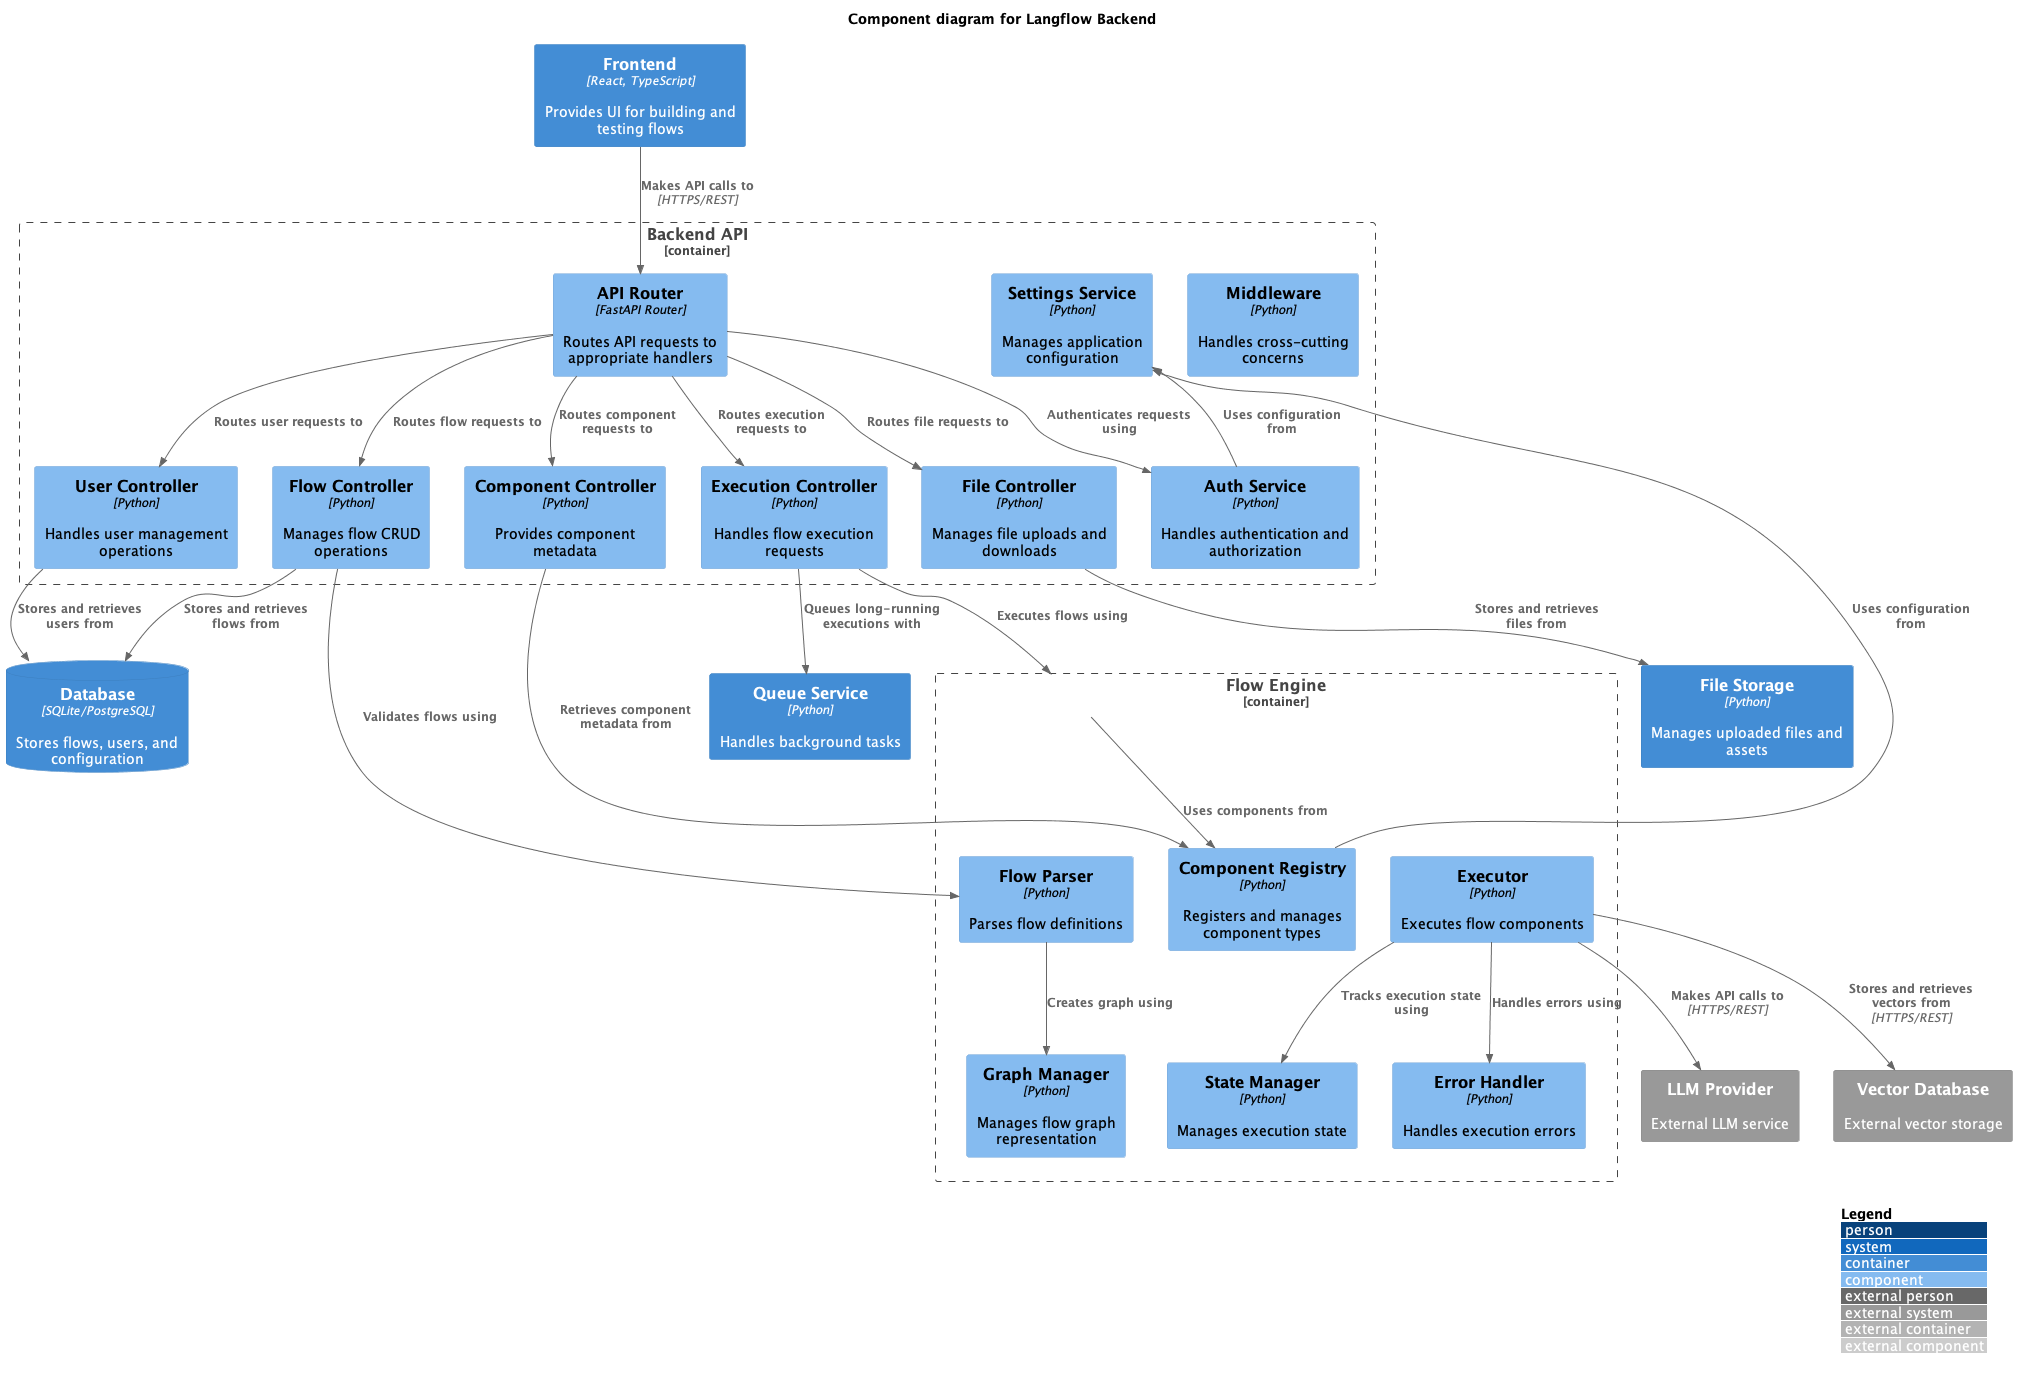

The diagram above was rendered by PlantUML. Its source (embedded in the PNG):
@startuml C4_Component
!include https://raw.githubusercontent.com/plantuml-stdlib/C4-PlantUML/master/C4_Component.puml

LAYOUT_WITH_LEGEND()

title Component diagram for Langflow Backend

Container_Boundary(api_server, "Backend API") {
    Component(api_router, "API Router", "FastAPI Router", "Routes API requests to appropriate handlers")
    Component(auth_service, "Auth Service", "Python", "Handles authentication and authorization")
    Component(settings_service, "Settings Service", "Python", "Manages application configuration")
    Component(user_controller, "User Controller", "Python", "Handles user management operations")
    Component(flow_controller, "Flow Controller", "Python", "Manages flow CRUD operations")
    Component(component_controller, "Component Controller", "Python", "Provides component metadata")
    Component(execution_controller, "Execution Controller", "Python", "Handles flow execution requests")
    Component(file_controller, "File Controller", "Python", "Manages file uploads and downloads")
    Component(middleware, "Middleware", "Python", "Handles cross-cutting concerns")
}

Container_Boundary(flow_engine, "Flow Engine") {
    Component(flow_parser, "Flow Parser", "Python", "Parses flow definitions")
    Component(graph_manager, "Graph Manager", "Python", "Manages flow graph representation")
    Component(component_registry, "Component Registry", "Python", "Registers and manages component types")
    Component(executor, "Executor", "Python", "Executes flow components")
    Component(state_manager, "State Manager", "Python", "Manages execution state")
    Component(error_handler, "Error Handler", "Python", "Handles execution errors")
}

Container(web_app, "Frontend", "React, TypeScript", "Provides UI for building and testing flows")
ContainerDb(database, "Database", "SQLite/PostgreSQL", "Stores flows, users, and configuration")
Container(file_storage, "File Storage", "Python", "Manages uploaded files and assets")
Container(queue_service, "Queue Service", "Python", "Handles background tasks")

System_Ext(llm_provider, "LLM Provider", "External LLM service")
System_Ext(vector_db, "Vector Database", "External vector storage")

Rel(web_app, api_router, "Makes API calls to", "HTTPS/REST")
Rel(api_router, auth_service, "Authenticates requests using")
Rel(api_router, user_controller, "Routes user requests to")
Rel(api_router, flow_controller, "Routes flow requests to")
Rel(api_router, component_controller, "Routes component requests to")
Rel(api_router, execution_controller, "Routes execution requests to")
Rel(api_router, file_controller, "Routes file requests to")

Rel(flow_controller, database, "Stores and retrieves flows from")
Rel(user_controller, database, "Stores and retrieves users from")
Rel(file_controller, file_storage, "Stores and retrieves files from")

Rel(execution_controller, flow_engine, "Executes flows using")
Rel(execution_controller, queue_service, "Queues long-running executions with")

Rel(flow_engine, component_registry, "Uses components from")
Rel(flow_parser, graph_manager, "Creates graph using")
Rel(executor, state_manager, "Tracks execution state using")
Rel(executor, error_handler, "Handles errors using")

Rel(executor, llm_provider, "Makes API calls to", "HTTPS/REST")
Rel(executor, vector_db, "Stores and retrieves vectors from", "HTTPS/REST")

Rel(component_controller, component_registry, "Retrieves component metadata from")
Rel(flow_controller, flow_parser, "Validates flows using")

Rel_U(auth_service, settings_service, "Uses configuration from")
Rel_U(component_registry, settings_service, "Uses configuration from")

@enduml